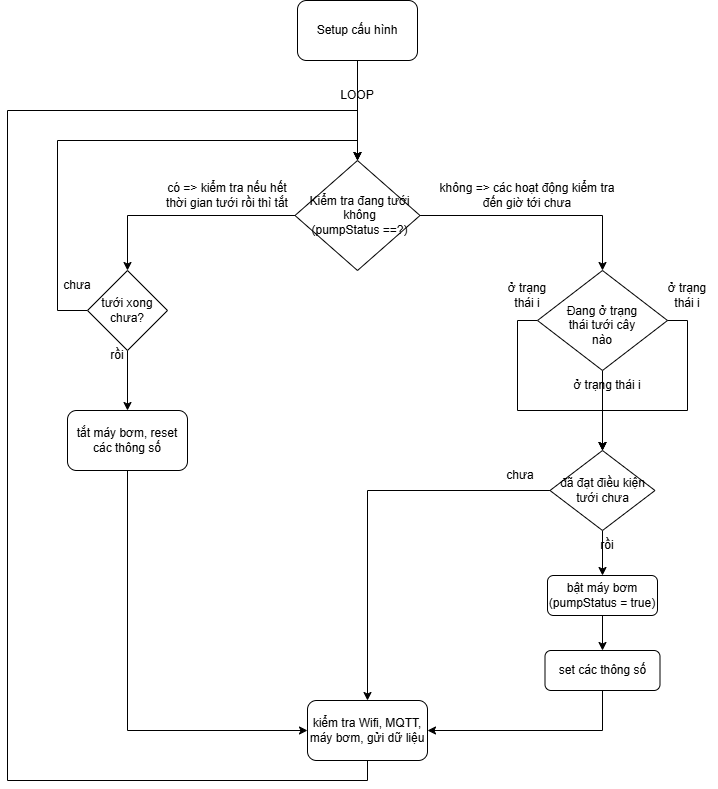

The diagram above was exported from draw.io. Its source (the exported page's mxGraphModel, read from the mxfile embedded in the PNG):
<mxGraphModel dx="741" dy="710" grid="1" gridSize="10" guides="1" tooltips="1" connect="1" arrows="1" fold="1" page="1" pageScale="1" pageWidth="850" pageHeight="1100" math="0" shadow="0">
  <root>
    <mxCell id="0" />
    <mxCell id="1" parent="0" />
    <mxCell id="ytvFohDURD6OXEJ0HjgH-57" value="" style="edgeStyle=orthogonalEdgeStyle;rounded=0;orthogonalLoop=1;jettySize=auto;html=1;" parent="1" source="ytvFohDURD6OXEJ0HjgH-58" target="ytvFohDURD6OXEJ0HjgH-84" edge="1">
      <mxGeometry relative="1" as="geometry">
        <mxPoint x="800" y="380" as="targetPoint" />
      </mxGeometry>
    </mxCell>
    <mxCell id="ytvFohDURD6OXEJ0HjgH-58" value="Setup cấu hình" style="rounded=1;whiteSpace=wrap;html=1;" parent="1" vertex="1">
      <mxGeometry x="740" y="240" width="120" height="60" as="geometry" />
    </mxCell>
    <mxCell id="ytvFohDURD6OXEJ0HjgH-59" value="" style="edgeStyle=orthogonalEdgeStyle;rounded=0;orthogonalLoop=1;jettySize=auto;html=1;entryX=0.5;entryY=0;entryDx=0;entryDy=0;" parent="1" source="ytvFohDURD6OXEJ0HjgH-84" target="ytvFohDURD6OXEJ0HjgH-88" edge="1">
      <mxGeometry relative="1" as="geometry">
        <mxPoint x="660" y="455" as="targetPoint" />
      </mxGeometry>
    </mxCell>
    <mxCell id="ytvFohDURD6OXEJ0HjgH-60" value="" style="edgeStyle=orthogonalEdgeStyle;rounded=0;orthogonalLoop=1;jettySize=auto;html=1;entryX=0.5;entryY=0;entryDx=0;entryDy=0;" parent="1" source="ytvFohDURD6OXEJ0HjgH-84" target="ytvFohDURD6OXEJ0HjgH-65" edge="1">
      <mxGeometry relative="1" as="geometry">
        <mxPoint x="935" y="450" as="targetPoint" />
      </mxGeometry>
    </mxCell>
    <mxCell id="ytvFohDURD6OXEJ0HjgH-61" value="có =&amp;gt; kiểm tra nếu hết thời gian tưới rồi thì tắt" style="text;html=1;whiteSpace=wrap;strokeColor=none;fillColor=none;align=center;verticalAlign=middle;rounded=0;" parent="1" vertex="1">
      <mxGeometry x="600" y="420" width="140" height="30" as="geometry" />
    </mxCell>
    <mxCell id="ytvFohDURD6OXEJ0HjgH-62" value="không =&amp;gt; các hoạt động kiểm tra đến giờ tới chưa" style="text;html=1;whiteSpace=wrap;strokeColor=none;fillColor=none;align=center;verticalAlign=middle;rounded=0;" parent="1" vertex="1">
      <mxGeometry x="870" y="420" width="200" height="30" as="geometry" />
    </mxCell>
    <mxCell id="ytvFohDURD6OXEJ0HjgH-63" value="" style="edgeStyle=orthogonalEdgeStyle;rounded=0;orthogonalLoop=1;jettySize=auto;html=1;" parent="1" source="ytvFohDURD6OXEJ0HjgH-65" target="ytvFohDURD6OXEJ0HjgH-70" edge="1">
      <mxGeometry relative="1" as="geometry">
        <mxPoint x="1044.9999999999998" y="720" as="targetPoint" />
      </mxGeometry>
    </mxCell>
    <mxCell id="ytvFohDURD6OXEJ0HjgH-64" value="" style="edgeStyle=orthogonalEdgeStyle;rounded=0;orthogonalLoop=1;jettySize=auto;html=1;entryX=0.5;entryY=0;entryDx=0;entryDy=0;exitX=0;exitY=0.5;exitDx=0;exitDy=0;" parent="1" source="ytvFohDURD6OXEJ0HjgH-65" target="ytvFohDURD6OXEJ0HjgH-70" edge="1">
      <mxGeometry relative="1" as="geometry">
        <mxPoint x="1044.9999999999998" y="720" as="targetPoint" />
      </mxGeometry>
    </mxCell>
    <mxCell id="ytvFohDURD6OXEJ0HjgH-65" value="" style="rhombus;whiteSpace=wrap;html=1;" parent="1" vertex="1">
      <mxGeometry x="980" y="510" width="130" height="100" as="geometry" />
    </mxCell>
    <mxCell id="ytvFohDURD6OXEJ0HjgH-66" value="Đang ở trạng thái tưới cây nào" style="text;html=1;whiteSpace=wrap;strokeColor=none;fillColor=none;align=center;verticalAlign=middle;rounded=0;" parent="1" vertex="1">
      <mxGeometry x="1000" y="550" width="90" height="30" as="geometry" />
    </mxCell>
    <mxCell id="ytvFohDURD6OXEJ0HjgH-67" value="ở trạng thái i" style="text;html=1;whiteSpace=wrap;strokeColor=none;fillColor=none;align=center;verticalAlign=middle;rounded=0;" parent="1" vertex="1">
      <mxGeometry x="940" y="520" width="60" height="30" as="geometry" />
    </mxCell>
    <mxCell id="ytvFohDURD6OXEJ0HjgH-68" value="" style="edgeStyle=orthogonalEdgeStyle;rounded=0;orthogonalLoop=1;jettySize=auto;html=1;" parent="1" source="ytvFohDURD6OXEJ0HjgH-70" target="ytvFohDURD6OXEJ0HjgH-75" edge="1">
      <mxGeometry relative="1" as="geometry" />
    </mxCell>
    <mxCell id="ytvFohDURD6OXEJ0HjgH-69" value="" style="edgeStyle=orthogonalEdgeStyle;rounded=0;orthogonalLoop=1;jettySize=auto;html=1;exitX=0;exitY=0.5;exitDx=0;exitDy=0;" parent="1" source="ytvFohDURD6OXEJ0HjgH-70" target="ytvFohDURD6OXEJ0HjgH-82" edge="1">
      <mxGeometry relative="1" as="geometry">
        <mxPoint x="1177.5" y="780" as="targetPoint" />
      </mxGeometry>
    </mxCell>
    <mxCell id="ytvFohDURD6OXEJ0HjgH-70" value="đã đạt điều kiện tưới chưa" style="rhombus;whiteSpace=wrap;html=1;" parent="1" vertex="1">
      <mxGeometry x="992.5" y="690" width="105" height="80" as="geometry" />
    </mxCell>
    <mxCell id="ytvFohDURD6OXEJ0HjgH-71" value="" style="edgeStyle=orthogonalEdgeStyle;rounded=0;orthogonalLoop=1;jettySize=auto;html=1;entryX=0.5;entryY=0;entryDx=0;entryDy=0;exitX=1;exitY=0.5;exitDx=0;exitDy=0;" parent="1" source="ytvFohDURD6OXEJ0HjgH-65" target="ytvFohDURD6OXEJ0HjgH-70" edge="1">
      <mxGeometry relative="1" as="geometry">
        <mxPoint x="980" y="630" as="sourcePoint" />
        <mxPoint x="1044.9999999999998" y="720" as="targetPoint" />
      </mxGeometry>
    </mxCell>
    <mxCell id="ytvFohDURD6OXEJ0HjgH-72" value="ở trạng thái i" style="text;html=1;whiteSpace=wrap;strokeColor=none;fillColor=none;align=center;verticalAlign=middle;rounded=0;" parent="1" vertex="1">
      <mxGeometry x="1100" y="520" width="60" height="30" as="geometry" />
    </mxCell>
    <mxCell id="ytvFohDURD6OXEJ0HjgH-73" value="ở trạng thái i" style="text;html=1;whiteSpace=wrap;strokeColor=none;fillColor=none;align=center;verticalAlign=middle;rounded=0;" parent="1" vertex="1">
      <mxGeometry x="1005" y="610" width="90" height="30" as="geometry" />
    </mxCell>
    <mxCell id="ytvFohDURD6OXEJ0HjgH-74" value="" style="edgeStyle=orthogonalEdgeStyle;rounded=0;orthogonalLoop=1;jettySize=auto;html=1;" parent="1" source="ytvFohDURD6OXEJ0HjgH-75" target="ytvFohDURD6OXEJ0HjgH-79" edge="1">
      <mxGeometry relative="1" as="geometry" />
    </mxCell>
    <mxCell id="ytvFohDURD6OXEJ0HjgH-75" value="&lt;div&gt;&lt;br&gt;&lt;/div&gt;bật máy bơm&lt;div&gt;(pumpStatus = true)&lt;br&gt;&lt;div&gt;&lt;br&gt;&lt;/div&gt;&lt;/div&gt;" style="rounded=1;whiteSpace=wrap;html=1;" parent="1" vertex="1">
      <mxGeometry x="990" y="815" width="110" height="40" as="geometry" />
    </mxCell>
    <mxCell id="ytvFohDURD6OXEJ0HjgH-76" value="rồi" style="text;html=1;whiteSpace=wrap;strokeColor=none;fillColor=none;align=center;verticalAlign=middle;rounded=0;" parent="1" vertex="1">
      <mxGeometry x="1020" y="770" width="60" height="30" as="geometry" />
    </mxCell>
    <mxCell id="ytvFohDURD6OXEJ0HjgH-77" value="chưa" style="text;html=1;whiteSpace=wrap;strokeColor=none;fillColor=none;align=center;verticalAlign=middle;rounded=0;" parent="1" vertex="1">
      <mxGeometry x="932.5" y="700" width="60" height="30" as="geometry" />
    </mxCell>
    <mxCell id="ytvFohDURD6OXEJ0HjgH-78" value="" style="edgeStyle=orthogonalEdgeStyle;rounded=0;orthogonalLoop=1;jettySize=auto;html=1;exitX=0.5;exitY=1;exitDx=0;exitDy=0;entryX=1;entryY=0.5;entryDx=0;entryDy=0;" parent="1" source="ytvFohDURD6OXEJ0HjgH-79" target="ytvFohDURD6OXEJ0HjgH-82" edge="1">
      <mxGeometry relative="1" as="geometry">
        <mxPoint x="1045" y="1010" as="targetPoint" />
      </mxGeometry>
    </mxCell>
    <mxCell id="ytvFohDURD6OXEJ0HjgH-79" value="&lt;div&gt;set các thông số&lt;/div&gt;" style="rounded=1;whiteSpace=wrap;html=1;" parent="1" vertex="1">
      <mxGeometry x="987.5" y="890" width="115" height="40" as="geometry" />
    </mxCell>
    <mxCell id="ytvFohDURD6OXEJ0HjgH-80" style="edgeStyle=orthogonalEdgeStyle;rounded=0;orthogonalLoop=1;jettySize=auto;html=1;exitX=0.5;exitY=1;exitDx=0;exitDy=0;" parent="1" source="ytvFohDURD6OXEJ0HjgH-77" target="ytvFohDURD6OXEJ0HjgH-77" edge="1">
      <mxGeometry relative="1" as="geometry" />
    </mxCell>
    <mxCell id="ytvFohDURD6OXEJ0HjgH-81" value="" style="edgeStyle=orthogonalEdgeStyle;rounded=0;orthogonalLoop=1;jettySize=auto;html=1;entryX=0.5;entryY=0;entryDx=0;entryDy=0;exitX=0.5;exitY=1;exitDx=0;exitDy=0;" parent="1" source="ytvFohDURD6OXEJ0HjgH-82" target="ytvFohDURD6OXEJ0HjgH-84" edge="1">
      <mxGeometry relative="1" as="geometry">
        <mxPoint x="810" y="1060" as="targetPoint" />
        <Array as="points">
          <mxPoint x="810" y="1020" />
          <mxPoint x="450" y="1020" />
          <mxPoint x="450" y="350" />
          <mxPoint x="800" y="350" />
        </Array>
      </mxGeometry>
    </mxCell>
    <mxCell id="ytvFohDURD6OXEJ0HjgH-82" value="kiểm tra Wifi, MQTT, máy bơm, gửi dữ liệu" style="rounded=1;whiteSpace=wrap;html=1;" parent="1" vertex="1">
      <mxGeometry x="750" y="940" width="120" height="60" as="geometry" />
    </mxCell>
    <mxCell id="ytvFohDURD6OXEJ0HjgH-83" value="" style="group" parent="1" connectable="0" vertex="1">
      <mxGeometry x="737.5" y="400" width="125" height="110" as="geometry" />
    </mxCell>
    <mxCell id="ytvFohDURD6OXEJ0HjgH-84" value="" style="rhombus;whiteSpace=wrap;html=1;" parent="ytvFohDURD6OXEJ0HjgH-83" vertex="1">
      <mxGeometry width="125" height="110" as="geometry" />
    </mxCell>
    <mxCell id="ytvFohDURD6OXEJ0HjgH-85" value="Kiểm tra đang tưới không&lt;div&gt;(pumpStatus ==?)&lt;/div&gt;" style="text;html=1;whiteSpace=wrap;strokeColor=none;fillColor=none;align=center;verticalAlign=middle;rounded=0;" parent="ytvFohDURD6OXEJ0HjgH-83" vertex="1">
      <mxGeometry x="12" y="40" width="105" height="30" as="geometry" />
    </mxCell>
    <mxCell id="ytvFohDURD6OXEJ0HjgH-86" value="" style="edgeStyle=orthogonalEdgeStyle;rounded=0;orthogonalLoop=1;jettySize=auto;html=1;" parent="1" source="ytvFohDURD6OXEJ0HjgH-88" target="ytvFohDURD6OXEJ0HjgH-89" edge="1">
      <mxGeometry relative="1" as="geometry" />
    </mxCell>
    <mxCell id="ytvFohDURD6OXEJ0HjgH-87" value="" style="edgeStyle=orthogonalEdgeStyle;rounded=0;orthogonalLoop=1;jettySize=auto;html=1;entryX=0.5;entryY=0;entryDx=0;entryDy=0;" parent="1" source="ytvFohDURD6OXEJ0HjgH-88" target="ytvFohDURD6OXEJ0HjgH-84" edge="1">
      <mxGeometry relative="1" as="geometry">
        <mxPoint x="670" y="550" as="targetPoint" />
        <Array as="points">
          <mxPoint x="500" y="550" />
          <mxPoint x="500" y="380" />
          <mxPoint x="800" y="380" />
        </Array>
      </mxGeometry>
    </mxCell>
    <mxCell id="ytvFohDURD6OXEJ0HjgH-88" value="tưới xong chưa?" style="rhombus;whiteSpace=wrap;html=1;" parent="1" vertex="1">
      <mxGeometry x="530" y="510" width="80" height="80" as="geometry" />
    </mxCell>
    <mxCell id="ytvFohDURD6OXEJ0HjgH-89" value="tắt máy bơm, reset các thông số" style="rounded=1;whiteSpace=wrap;html=1;" parent="1" vertex="1">
      <mxGeometry x="510" y="650" width="120" height="60" as="geometry" />
    </mxCell>
    <mxCell id="ytvFohDURD6OXEJ0HjgH-90" value="" style="edgeStyle=orthogonalEdgeStyle;rounded=0;orthogonalLoop=1;jettySize=auto;html=1;exitX=0.5;exitY=1;exitDx=0;exitDy=0;entryX=0;entryY=0.5;entryDx=0;entryDy=0;" parent="1" source="ytvFohDURD6OXEJ0HjgH-89" target="ytvFohDURD6OXEJ0HjgH-82" edge="1">
      <mxGeometry relative="1" as="geometry">
        <mxPoint x="560" y="600" as="sourcePoint" />
        <mxPoint x="560" y="660" as="targetPoint" />
      </mxGeometry>
    </mxCell>
    <mxCell id="ytvFohDURD6OXEJ0HjgH-91" value="rồi" style="text;html=1;whiteSpace=wrap;strokeColor=none;fillColor=none;align=center;verticalAlign=middle;rounded=0;" parent="1" vertex="1">
      <mxGeometry x="530" y="580" width="60" height="30" as="geometry" />
    </mxCell>
    <mxCell id="ytvFohDURD6OXEJ0HjgH-92" value="LOOP" style="text;html=1;whiteSpace=wrap;strokeColor=none;fillColor=none;align=center;verticalAlign=middle;rounded=0;" parent="1" vertex="1">
      <mxGeometry x="770" y="320" width="60" height="30" as="geometry" />
    </mxCell>
    <mxCell id="ytvFohDURD6OXEJ0HjgH-93" value="chưa" style="text;html=1;whiteSpace=wrap;strokeColor=none;fillColor=none;align=center;verticalAlign=middle;rounded=0;" parent="1" vertex="1">
      <mxGeometry x="490" y="510" width="60" height="30" as="geometry" />
    </mxCell>
  </root>
</mxGraphModel>